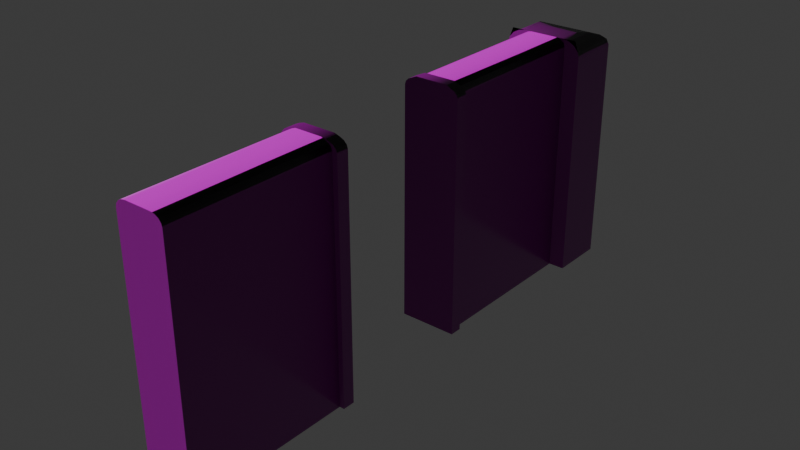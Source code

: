 # Source: stone_gateway.blend  (saved by Blender 4.2.66; exported with 4.5.12 LTS)
import bpy
from mathutils import Matrix  # noqa: F401  (used for matrix-valued properties, if any)

bpy.ops.wm.read_factory_settings(use_empty=True)
scene = bpy.context.scene
scene.name = 'Scene'

# ---- collections
col_collection = bpy.data.collections.new('Collection'); scene.collection.children.link(col_collection)

# ---- images (referenced by path relative to the original .blend; pixels are not part of the script)
import os
ASSET_DIR = os.environ.get("B2B_ASSET_DIR", "")  # directory of the original .blend (textures are referenced by path, not embedded)
HERE = os.path.dirname(os.path.abspath(__file__))  # packed textures are extracted next to this script under _unpacked/

def load_image(name, relpath, width, height, colorspace="sRGB"):
    """Load a texture the original file referenced (path relative to the .blend, or extracted next to this script)."""
    p = next((c for c in (os.path.join(HERE, relpath), os.path.join(ASSET_DIR, relpath)) if relpath and os.path.exists(c)), "")
    if p:
        img = bpy.data.images.load(p, check_existing=True)
        img.name = name
    else:  # same state as the original file: an image datablock whose file is absent (Cycles renders it pink)
        img = bpy.data.images.new(name, width, height)
        img.source = "FILE"
        img.filepath = "//" + (relpath or name)
    img.colorspace_settings.name = colorspace
    return img
img_broken_wall_diff_1k_jpg = load_image('broken_wall_diff_1k.jpg', 'broken_wall_diff_1k.jpg', 1024, 1024, 'sRGB')
img_broken_wall_rough_1k_jpg = load_image('broken_wall_rough_1k.jpg', 'broken_wall_rough_1k.jpg', 1024, 1024, 'Non-Color')
img_broken_wall_nor_gl_1k_jpg = load_image('broken_wall_nor_gl_1k.jpg', 'broken_wall_nor_gl_1k.jpg', 1024, 1024, 'Non-Color')

# ---- materials (node trees are filled in below, after node groups)
mat_material_001 = bpy.data.materials.new('Material.001')

# ---- node groups
ng_smooth_by_angle = bpy.data.node_groups.new('Smooth by Angle', 'GeometryNodeTree')
_s = ng_smooth_by_angle.interface.new_socket(name='Mesh', in_out='OUTPUT', socket_type='NodeSocketGeometry')
_s = ng_smooth_by_angle.interface.new_socket(name='Mesh', in_out='INPUT', socket_type='NodeSocketGeometry')
_s = ng_smooth_by_angle.interface.new_socket(name='Angle', in_out='INPUT', socket_type='NodeSocketFloat')
_s.subtype = 'ANGLE'
_s.default_value = 0.5236
_s.min_value = 0.0
_s.max_value = 3.142
_s.description = 'Maximum face angle for smooth edges'
_s = ng_smooth_by_angle.interface.new_socket(name='Ignore Sharpness', in_out='INPUT', socket_type='NodeSocketBool')
_s.force_non_field = True
ng_smooth_by_angle.description = 'Set the sharpness of mesh edges based on the angle between the neighboring faces'
ng_smooth_by_angle.is_modifier = True
_N = ng_smooth_by_angle.nodes; _L = ng_smooth_by_angle.links
n0 = _N.new('GeometryNodeSetShadeSmooth'); n0.name = 'Set Shade Smooth'; n0.location = (120, -80)
n0.domain = 'EDGE'
n1 = _N.new('GeometryNodeSetShadeSmooth'); n1.name = 'Set Shade Smooth.001'; n1.location = (300, -80)
n2 = _N.new('NodeGroupOutput'); n2.name = 'Group Output'; n2.location = (480, -80)
n3 = _N.new('GeometryNodeInputMeshEdgeAngle'); n3.name = 'Edge Angle'; n3.location = (-440, -240)
n4 = _N.new('NodeGroupInput'); n4.name = 'Group Input'; n4.location = (-80, -80)
n5 = _N.new('GeometryNodeInputEdgeSmooth'); n5.name = 'Is Edge Smooth'; n5.location = (-260, -120)
n6 = _N.new('GeometryNodeInputShadeSmooth'); n6.name = 'Is Shade Smooth'; n6.location = (-440, -397)
n7 = _N.new('FunctionNodeCompare'); n7.name = 'Compare'; n7.location = (-260, -260)
n7.operation = 'LESS_EQUAL'
n7.inputs[6].default_value = (0.0, 0.0, 0.0, 0.0)
n7.inputs[7].default_value = (0.0, 0.0, 0.0, 0.0)
n8 = _N.new('FunctionNodeBooleanMath'); n8.name = 'Boolean Math.001'; n8.location = (-80, -260)
n9 = _N.new('NodeGroupInput'); n9.name = 'Group Input.001'; n9.location = (-440, -329)
n10 = _N.new('NodeGroupInput'); n10.name = 'Group Input.002'; n10.location = (-259, -189)
n11 = _N.new('FunctionNodeBooleanMath'); n11.name = 'Boolean Math'; n11.location = (-80, -149)
n11.operation = 'OR'
n12 = _N.new('FunctionNodeBooleanMath'); n12.name = 'Boolean Math.002'; n12.location = (-260, -380)
n12.operation = 'OR'
n13 = _N.new('NodeGroupInput'); n13.name = 'Group Input.003'; n13.location = (-440, -460)
_L.new(n3.outputs[0], n7.inputs[0])
_L.new(n1.outputs[0], n2.inputs[0])
_L.new(n9.outputs[1], n7.inputs[1])
_L.new(n7.outputs[0], n8.inputs[0])
_L.new(n4.outputs[0], n0.inputs[0])
_L.new(n0.outputs[0], n1.inputs[0])
_L.new(n8.outputs[0], n0.inputs[2])
_L.new(n10.outputs[2], n11.inputs[1])
_L.new(n5.outputs[0], n11.inputs[0])
_L.new(n11.outputs[0], n0.inputs[1])
_L.new(n13.outputs[2], n12.inputs[1])
_L.new(n6.outputs[0], n12.inputs[0])
_L.new(n12.outputs[0], n8.inputs[1])
n2.is_active_output = True

# ---- material node trees
mat_material_001.use_nodes = True; mat_material_001.node_tree.nodes.clear()
_N = mat_material_001.node_tree.nodes; _L = mat_material_001.node_tree.links
n0 = _N.new('ShaderNodeBsdfPrincipled'); n0.name = 'Principled BSDF'; n0.location = (10, 300)
n1 = _N.new('ShaderNodeOutputMaterial'); n1.name = 'Material Output'; n1.location = (300, 300)
n2 = _N.new('ShaderNodeTexImage'); n2.name = 'Image Texture'; n2.location = (88, -40)
n2.label = 'Base Color'
n2.image = img_broken_wall_diff_1k_jpg
n3 = _N.new('ShaderNodeTexImage'); n3.name = 'Image Texture.001'; n3.location = (88, -320)
n3.label = 'Roughness'
n3.image = img_broken_wall_rough_1k_jpg
n4 = _N.new('ShaderNodeTexImage'); n4.name = 'Image Texture.002'; n4.location = (88, -600)
n4.label = 'Normal'
n4.image = img_broken_wall_nor_gl_1k_jpg
n5 = _N.new('ShaderNodeNormalMap'); n5.name = 'Normal Map'; n5.location = (-240, -60)
n5.inputs[0].default_value = 10.0
n6 = _N.new('ShaderNodeMapping'); n6.name = 'Mapping'; n6.location = (230, -40)
n7 = _N.new('NodeReroute'); n7.name = 'Reroute'; n7.location = (38, -495)
n7.width = 16
n7.socket_idname = 'NodeSocketVector'
n8 = _N.new('ShaderNodeTexCoord'); n8.name = 'Texture Coordinate'; n8.location = (30, -40)
n9 = _N.new('NodeFrame'); n9.name = 'Frame'; n9.location = (-1270, 340)
n9.label = 'Mapping'
n9.width = 400
n10 = _N.new('NodeFrame'); n10.name = 'Frame.001'; n10.location = (-628, 540)
n10.label = 'Textures'
n10.width = 358
n2.parent = n10
n3.parent = n10
n4.parent = n10
n6.parent = n9
n7.parent = n10
n8.parent = n9
_L.new(n0.outputs[0], n1.inputs[0])
_L.new(n2.outputs[0], n0.inputs[0])
_L.new(n3.outputs[0], n0.inputs[2])
_L.new(n4.outputs[0], n5.inputs[1])
_L.new(n5.outputs[0], n0.inputs[5])
_L.new(n7.outputs[0], n2.inputs[0])
_L.new(n7.outputs[0], n3.inputs[0])
_L.new(n7.outputs[0], n4.inputs[0])
_L.new(n6.outputs[0], n7.inputs[0])
_L.new(n8.outputs[2], n6.inputs[0])
n1.is_active_output = True

# ---- world
world_world = bpy.data.worlds.new('World'); scene.world = world_world
world_world.use_nodes = True; world_world.node_tree.nodes.clear()
_N = world_world.node_tree.nodes; _L = world_world.node_tree.links
n0 = _N.new('ShaderNodeOutputWorld'); n0.name = 'World Output'; n0.location = (300, 300)
n1 = _N.new('ShaderNodeBackground'); n1.name = 'Background'; n1.location = (10, 300)
n1.inputs[0].default_value = (0.05088, 0.05088, 0.05088, 1.0)
_L.new(n1.outputs[0], n0.inputs[0])
n0.is_active_output = True
world_world.color = (0.05088, 0.05088, 0.05088)
world_world.sun_shadow_jitter_overblur = 0.0

# ---- meshes
me_plane = bpy.data.meshes.new('Plane')
me_plane.from_pydata([(1.0, -1.0, 5.96e-10), (1.0, 1.0, 0.0), (1.0, -1.0, 0.32), (1.0, 1.0, 0.32), (1.0, 1.0, -0.105), (1.0, 1.0, 0.425), (1.0, 1.229, -0.105), (1.0, 1.229, 0.425), (-1.0, -1.0, 0.07249), (-0.9275, -1.0, 0.0), (-0.9945, -1.0, 0.04475), (-0.9788, -1.0, 0.02123), (-0.9552, -1.0, 0.005518), (-0.9275, 1.0, 0.0), (-1.0, 1.0, 0.07249), (-1.0, 1.0, -0.07249), (-0.9552, 1.0, 0.005518), (-0.9788, 1.0, 0.02123), (-0.9945, 1.0, 0.04475), (-1.0, 1.0, 0.2475), (-0.9275, 1.0, 0.32), (-1.0, 1.0, 0.3925), (-0.9945, 1.0, 0.2752), (-0.9788, 1.0, 0.2988), (-0.9552, 1.0, 0.3145), (-0.9275, -1.0, 0.32), (-1.0, -1.0, 0.2475), (-0.9552, -1.0, 0.3145), (-0.9788, -1.0, 0.2988), (-0.9945, -1.0, 0.2752), (-1.0, 1.0, 0.02414), (-0.8709, 1.0, -0.105), (-1.0, 1.0, -0.07254), (-0.9902, 1.0, -0.02528), (-0.9622, 1.0, -0.06717), (-0.9203, 1.0, -0.09516), (-0.8709, 1.0, 0.425), (-1.0, 1.0, 0.2959), (-1.0, 1.0, 0.3925), (-0.9203, 1.0, 0.4152), (-0.9622, 1.0, 0.3872), (-0.9902, 1.0, 0.3453), (-1.0, 1.1, 0.02414), (-0.8709, 1.229, -0.105), (-0.9902, 1.15, -0.02528), (-0.9622, 1.192, -0.06717), (-0.9203, 1.22, -0.09516), (-1.0, 1.1, 0.2959), (-0.8709, 1.229, 0.425), (-0.9902, 1.15, 0.3453), (-0.9622, 1.192, 0.3872), (-0.9203, 1.22, 0.4152), (1.001, -0.3337, -0.001253), (0.9987, 0.3337, 0.001253), (1.001, -0.3337, 0.3213), (0.9987, 0.3337, 0.3187), (-0.9273, 0.334, 0.002601), (-0.9277, -0.3339, -0.001999), (-0.9559, -0.3339, 0.003928), (-0.9541, 0.334, 0.008233), (-0.98, -0.3339, 0.02002), (-0.9767, 0.334, 0.02331), (-0.9961, -0.3339, 0.04409), (-0.9918, 0.334, 0.04588), (-1.009, -0.3341, 0.0716), (-1.009, 0.3341, 0.0716), (-1.009, 0.3341, 0.2484), (-1.009, -0.3341, 0.2484), (-0.9961, -0.3339, 0.2759), (-0.9918, 0.334, 0.2741), (-0.98, -0.3339, 0.3), (-0.9767, 0.334, 0.2967), (-0.9559, -0.3339, 0.3161), (-0.9541, 0.334, 0.3118), (-0.9277, -0.3339, 0.322), (-0.9273, 0.334, 0.3174), (-1.009, 0.3341, 0.05392), (-1.009, 0.3341, 0.2661), (-0.9541, 0.334, 0.3421), (-0.9273, 0.334, 0.3489), (-0.9767, 0.334, 0.324), (-0.9918, 0.334, 0.2969), (-0.9918, 0.334, 0.02305), (-0.9767, 0.334, -0.004027), (-0.9541, 0.334, -0.02212), (-0.9273, 0.334, -0.02888), (0.9987, 0.3337, 0.3505), (0.9987, 0.3337, -0.0305), (-1.009, -0.3341, 0.05392), (-1.009, -0.3341, 0.2661), (-0.9559, -0.3339, 0.3473), (-0.9277, -0.3339, 0.3544), (-0.98, -0.3339, 0.328), (-0.9961, -0.3339, 0.2991), (-0.9961, -0.3339, 0.02091), (-0.98, -0.3339, -0.007981), (-0.9559, -0.3339, -0.02729), (-0.9277, -0.3339, -0.0344), (1.001, -0.3337, 0.3535), (1.001, -0.3337, -0.0335), (-1.009, -0.2841, 0.05392), (-1.009, -0.2841, 0.2661), (-0.9559, -0.2839, 0.3473), (-0.9277, -0.2839, 0.3544), (-0.98, -0.2839, 0.328), (-0.9961, -0.2839, 0.2991), (-0.9961, -0.2839, 0.02091), (-0.98, -0.2839, -0.007981), (-0.9559, -0.2839, -0.02729), (-0.9277, -0.2839, -0.0344), (1.001, -0.2837, 0.3535), (1.001, -0.2837, -0.0335), (-1.009, 0.2841, 0.05392), (-1.009, 0.2841, 0.2661), (-0.9542, 0.284, 0.3421), (-0.9273, 0.284, 0.3489), (-0.9767, 0.284, 0.324), (-0.9918, 0.284, 0.2969), (-0.9918, 0.284, 0.02305), (-0.9767, 0.284, -0.004027), (-0.9542, 0.284, -0.02212), (-0.9273, 0.284, -0.02888), (0.9987, 0.2837, 0.3505), (0.9987, 0.2837, -0.0305)], [], [(8, 10, 11, 12, 9, 0, 2, 25, 27, 28, 29, 26), (6, 43, 48, 7), (53, 1, 3, 55), (56, 13, 1, 53), (75, 55, 3, 20), (30, 37, 47, 42), (21, 20, 3, 5, 36, 38), (1, 13, 15, 32, 31, 4), (3, 1, 4, 5), (5, 4, 6, 7), (15, 14, 19, 21, 38, 37, 30, 32), (36, 5, 7, 48), (13, 16, 15), (16, 17, 15), (17, 18, 15), (18, 14, 15), (19, 22, 21), (22, 23, 21), (23, 24, 21), (24, 20, 21), (57, 9, 12, 58), (58, 12, 11, 60), (60, 11, 10, 62), (62, 10, 8, 64), (67, 26, 29, 68), (68, 29, 28, 70), (70, 28, 27, 72), (72, 27, 25, 74), (64, 8, 26, 67), (30, 33, 32), (33, 34, 32), (34, 35, 32), (35, 31, 32), (36, 39, 38), (39, 40, 38), (40, 41, 38), (41, 37, 38), (48, 43, 46, 51), (51, 46, 45, 50), (50, 45, 44, 49), (49, 44, 42, 47), (47, 37, 41, 49), (49, 41, 40, 50), (50, 40, 39, 51), (51, 39, 36, 48), (30, 42, 44, 33), (33, 44, 45, 34), (34, 45, 46, 35), (35, 46, 43, 31), (4, 31, 43, 6), (14, 65, 66, 19), (24, 73, 75, 20), (23, 71, 73, 24), (22, 69, 71, 23), (19, 66, 69, 22), (18, 63, 65, 14), (17, 61, 63, 18), (16, 59, 61, 17), (13, 56, 59, 16), (25, 2, 54, 74), (9, 57, 52, 0), (68, 70, 92, 93), (0, 52, 54, 2), (61, 59, 84, 83), (81, 77, 113, 117), (56, 53, 87, 85), (73, 71, 80, 78), (69, 66, 77, 81), (63, 61, 83, 82), (55, 75, 79, 86), (75, 73, 78, 79), (59, 56, 85, 84), (53, 55, 86, 87), (71, 69, 81, 80), (65, 63, 82, 76), (66, 65, 76, 77), (92, 90, 102, 104), (62, 64, 88, 94), (74, 54, 98, 91), (64, 67, 89, 88), (58, 60, 95, 96), (54, 52, 99, 98), (70, 72, 90, 92), (67, 68, 93, 89), (60, 62, 94, 95), (52, 57, 97, 99), (72, 74, 91, 90), (57, 58, 96, 97), (101, 105, 104, 102, 103, 110, 111, 109, 108, 107, 106, 100), (91, 98, 110, 103), (95, 94, 106, 107), (93, 92, 104, 105), (99, 97, 109, 111), (88, 89, 101, 100), (96, 95, 107, 108), (89, 93, 105, 101), (98, 99, 111, 110), (90, 91, 103, 102), (97, 96, 108, 109), (94, 88, 100, 106), (113, 112, 118, 119, 120, 121, 123, 122, 115, 114, 116, 117), (87, 86, 122, 123), (79, 78, 114, 115), (84, 85, 121, 120), (76, 82, 118, 112), (78, 80, 116, 114), (86, 79, 115, 122), (82, 83, 119, 118), (80, 81, 117, 116), (85, 87, 123, 121), (77, 76, 112, 113), (83, 84, 120, 119)])
me_plane.polygons.foreach_set('use_smooth', [True] * 112)
_uv = me_plane.uv_layers.new(name='UVMap')
_uv.uv.foreach_set('vector', [0.5641, 1.265e-08, 0.5711, 0.001386, 0.577, 0.005332, 0.581, 0.01124, 0.5824, 0.01821, 0.5824, 0.5023, 0.502, 0.5023, 0.502, 0.01821, 0.5034, 0.01124, 0.5073, 0.005332, 0.5132, 0.001386, 0.5202, 9.336e-09, 0.1673, 0.988, 0.1673, 0.5182, 0.3004, 0.5182, 0.3004, 0.988, 0.6403, 0.8382, 0.64, 0.6709, 0.7203, 0.6709, 0.72, 0.8382, 6.747e-05, 0.5086, 0.1673, 0.5085, 0.1673, 0.9897, 3.488e-09, 0.9894, 0.3347, 0.4812, 0.3347, 0.0003247, 0.502, -3.496e-09, 0.502, 0.4812, 0.894, 0.09117, 0.894, 0.02293, 0.9191, 0.02293, 0.9191, 0.09117, 0.6764, 0.5022, 0.6575, 0.4847, 0.64, 0.0009551, 0.6663, 3.954e-08, 0.6833, 0.4695, 0.6764, 0.5022, 0.5824, 0.9935, 0.5999, 0.5097, 0.6187, 0.4922, 0.6188, 0.4922, 0.6257, 0.5249, 0.6087, 0.9944, 0.894, 0.5487, 0.894, 0.5574, 0.894, 0.5603, 0.894, 0.5458, 0.8561, 0.8395, 0.8561, 0.9726, 0.7985, 0.9726, 0.7985, 0.8395, 0.894, 0.5603, 0.894, 0.5603, 0.894, 0.5603, 0.894, 0.5603, 0.894, 0.5603, 0.894, 0.5603, 0.894, 0.5603, 0.894, 0.5603, 0.502, 0.9693, 0.502, 0.5023, 0.5596, 0.5023, 0.5596, 0.9693, 0.5999, 0.5097, 0.5988, 0.5027, 0.6187, 0.4922, 0.5988, 0.5027, 0.595, 0.4967, 0.6187, 0.4922, 0.595, 0.4967, 0.5893, 0.4925, 0.6187, 0.4922, 0.5893, 0.4925, 0.5824, 0.4909, 0.6187, 0.4922, 0.64, 0.5036, 0.6469, 0.5019, 0.6764, 0.5022, 0.6469, 0.5019, 0.6526, 0.4978, 0.6764, 0.5022, 0.6526, 0.4978, 0.6564, 0.4917, 0.6764, 0.5022, 0.6564, 0.4917, 0.6575, 0.4847, 0.6764, 0.5022, 0.3347, 0.01365, 0.1674, 0.01365, 0.1674, 0.006574, 0.3347, 0.006451, 0.3347, 0.006451, 0.1674, 0.006574, 0.1674, 0.0002727, 0.3347, -1.749e-08, 0.7985, 0.6721, 0.7988, 0.505, 0.8047, 0.5048, 0.8046, 0.672, 0.8046, 0.672, 0.8047, 0.5048, 0.8117, 0.5048, 0.8115, 0.6718, 0.8559, 0.6718, 0.8556, 0.5048, 0.8626, 0.5048, 0.8628, 0.672, 0.8628, 0.672, 0.8626, 0.5048, 0.8685, 0.505, 0.8688, 0.6721, 0.1673, 0.4952, 5.336e-05, 0.4949, 5.747e-05, 0.4886, 0.1673, 0.4887, 0.1673, 0.4887, 5.747e-05, 0.4886, 5.832e-05, 0.4815, 0.1673, 0.4815, 0.8115, 0.6718, 0.8117, 0.5048, 0.8556, 0.5048, 0.8559, 0.6718, 0.9074, 0.5098, 0.9026, 0.5215, 0.894, 0.5299, 0.9026, 0.5215, 0.9026, 0.5341, 0.894, 0.5299, 0.9026, 0.5341, 0.9074, 0.5458, 0.894, 0.5299, 0.6237, 0.5124, 0.6257, 0.5249, 0.6188, 0.4922, 0.6833, 0.4695, 0.6813, 0.482, 0.6764, 0.5022, 0.9074, 0.4737, 0.9026, 0.4854, 0.894, 0.4896, 0.9026, 0.4854, 0.9026, 0.4981, 0.894, 0.4896, 0.9026, 0.4981, 0.9074, 0.5098, 0.894, 0.4896, 0.3004, 0.5182, 0.1673, 0.5182, 0.1698, 0.5058, 0.298, 0.5058, 0.298, 0.5058, 0.1698, 0.5058, 0.1768, 0.4952, 0.2909, 0.4952, 0.9424, 0.0, 0.9424, 0.1141, 0.9316, 0.1036, 0.9316, 0.01052, 0.9316, 0.01052, 0.9316, 0.1036, 0.9191, 0.09117, 0.9191, 0.02293, 0.9191, 0.02293, 0.894, 0.02293, 0.894, 0.01052, 0.9316, 0.01052, 0.9316, 0.01052, 0.894, 0.01052, 0.8943, 0.0, 0.9424, 0.0, 0.5501, 0.9931, 0.502, 0.9931, 0.502, 0.9819, 0.5571, 0.9819, 0.5571, 0.9819, 0.502, 0.9819, 0.502, 0.9693, 0.5596, 0.9693, 0.894, 0.09117, 0.9191, 0.09117, 0.9316, 0.1036, 0.894, 0.1036, 0.894, 0.1036, 0.9316, 0.1036, 0.9424, 0.1141, 0.8943, 0.1141, 0.5824, 5.327e-06, 0.6305, -1.09e-08, 0.6375, 0.01122, 0.5824, 0.01123, 0.5824, 0.01123, 0.6375, 0.01122, 0.64, 0.02383, 0.5824, 0.02384, 0.5824, 0.4909, 0.5824, 0.02384, 0.64, 0.02383, 0.64, 0.4909, 0.8114, 0.8393, 0.8112, 0.6721, 0.8556, 0.6721, 0.8553, 0.8393, 0.502, 0.4882, 0.3347, 0.488, 0.3347, 0.4812, 0.502, 0.4812, 0.502, 0.4945, 0.3347, 0.4941, 0.3347, 0.488, 0.502, 0.4882, 0.8623, 0.8394, 0.862, 0.6723, 0.8677, 0.6724, 0.8682, 0.8395, 0.8553, 0.8393, 0.8556, 0.6721, 0.862, 0.6723, 0.8623, 0.8394, 0.8044, 0.8394, 0.8047, 0.6723, 0.8112, 0.6721, 0.8114, 0.8393, 0.7985, 0.8395, 0.799, 0.6724, 0.8047, 0.6723, 0.8044, 0.8394, 0.1673, 0.5015, 7.337e-05, 0.5017, 6.869e-05, 0.4957, 0.1673, 0.4952, 0.1673, 0.5085, 6.747e-05, 0.5086, 7.337e-05, 0.5017, 0.1673, 0.5015, 5.832e-05, 0.4815, -1.081e-09, 0.0003449, 0.1673, -2.961e-09, 0.1673, 0.4815, 0.1674, 0.01365, 0.3347, 0.01365, 0.3347, 0.4952, 0.1673, 0.4948, 0.7538, 0.502, 0.7597, 0.4977, 0.7667, 0.4975, 0.7596, 0.5018, 0.6403, 0.6709, 0.64, 0.5036, 0.721, 0.5036, 0.7207, 0.6709, 0.8112, 0.008549, 0.8076, 0.01434, 0.8, 0.01461, 0.8043, 0.008789, 0.9066, 0.3981, 0.9065, 0.4059, 0.894, 0.4059, 0.8941, 0.3981, 0.8064, 0.02114, 0.823, 0.5045, 0.815, 0.5048, 0.7985, 0.02142, 0.7888, 0.0138, 0.785, 0.008129, 0.7919, 0.008129, 0.7964, 0.0138, 0.7793, 0.004343, 0.7729, 1.524e-09, 0.7773, 1.189e-09, 0.7851, 0.004343, 0.8167, 0.004566, 0.8112, 0.008549, 0.8043, 0.008789, 0.811, 0.004767, 0.7905, 0.5042, 0.7902, 0.02054, 0.7981, 0.02054, 0.7985, 0.5042, 0.7902, 0.02054, 0.7888, 0.0138, 0.7964, 0.0138, 0.7981, 0.02054, 0.8076, 0.01434, 0.8064, 0.02114, 0.7985, 0.02142, 0.8, 0.01461, 0.894, 0.5699, 0.894, 0.5612, 0.894, 0.5603, 0.894, 0.5708, 0.785, 0.008129, 0.7793, 0.004343, 0.7851, 0.004343, 0.7919, 0.008129, 0.823, 2.033e-08, 0.8167, 0.004566, 0.811, 0.004767, 0.8186, 0.0001555, 0.894, 0.5708, 0.894, 0.5708, 0.894, 0.5708, 0.894, 0.5708, 0.8688, 0.4953, 0.8688, 0.4887, 0.8814, 0.4888, 0.8814, 0.4953, 0.7278, 0.00345, 0.721, 3.241e-08, 0.7254, 0.0001218, 0.7336, 0.00361, 0.7647, 0.4844, 0.747, 0.0002933, 0.7551, -1.701e-08, 0.7729, 0.4841, 0.894, 0.5708, 0.894, 0.5708, 0.894, 0.5708, 0.894, 0.5708, 0.7376, 0.01381, 0.7337, 0.007655, 0.7407, 0.007848, 0.7454, 0.01402, 0.894, 0.5716, 0.894, 0.5805, 0.894, 0.5814, 0.894, 0.5708, 0.7597, 0.4977, 0.7635, 0.4915, 0.7713, 0.4912, 0.7667, 0.4975, 0.747, 0.5055, 0.7538, 0.502, 0.7596, 0.5018, 0.7515, 0.5053, 0.7337, 0.007655, 0.7278, 0.00345, 0.7336, 0.00361, 0.7407, 0.007848, 0.7254, 0.5052, 0.7389, 0.02093, 0.747, 0.02115, 0.7335, 0.5054, 0.7635, 0.4915, 0.7647, 0.4844, 0.7729, 0.4841, 0.7713, 0.4912, 0.7389, 0.02093, 0.7376, 0.01381, 0.7454, 0.01402, 0.747, 0.02115, 0.3759, 0.4952, 0.3842, 0.4984, 0.3914, 0.5025, 0.3963, 0.5085, 0.3981, 0.5156, 0.3978, 1.0, 0.3007, 1.0, 0.3004, 0.5156, 0.3022, 0.5085, 0.3071, 0.5025, 0.3143, 0.4984, 0.3226, 0.4952, 0.8688, 0.4815, 0.8688, 8.338e-09, 0.8814, 8.621e-06, 0.8814, 0.4815, 0.8943, 0.3913, 0.8941, 0.3841, 0.9067, 0.3841, 0.9068, 0.3913, 0.8941, 0.3142, 0.8943, 0.307, 0.9068, 0.307, 0.9067, 0.3142, 0.8688, 0.9906, 0.8688, 0.5091, 0.8814, 0.5091, 0.8814, 0.9906, 0.894, 0.3758, 0.894, 0.3225, 0.9065, 0.3225, 0.9065, 0.3758, 0.8688, 0.5018, 0.8688, 0.4953, 0.8814, 0.4953, 0.8814, 0.5018, 0.894, 0.3225, 0.8941, 0.3142, 0.9067, 0.3142, 0.9065, 0.3225, 0.9065, 0.1141, 0.9065, 0.2113, 0.894, 0.2113, 0.894, 0.1141, 0.8688, 0.4887, 0.8688, 0.4815, 0.8814, 0.4815, 0.8814, 0.4888, 0.8688, 0.5091, 0.8688, 0.5018, 0.8814, 0.5018, 0.8814, 0.5091, 0.8941, 0.3841, 0.894, 0.3758, 0.9065, 0.3758, 0.9067, 0.3841, 0.4725, 0.9994, 0.4193, 0.9994, 0.4115, 0.995, 0.4047, 0.9913, 0.4002, 0.9856, 0.3985, 0.9788, 0.3981, 0.4952, 0.4937, 0.4952, 0.4933, 0.9788, 0.4916, 0.9856, 0.4871, 0.9913, 0.4803, 0.995, 0.894, 0.307, 0.894, 0.2113, 0.9065, 0.2113, 0.9065, 0.307, 0.8939, 0.4808, 0.894, 0.4877, 0.8814, 0.4877, 0.8814, 0.4808, 0.894, 0.5, 0.8939, 0.5069, 0.8814, 0.5069, 0.8814, 0.5, 0.9065, 0.4592, 0.9066, 0.4669, 0.8941, 0.4669, 0.894, 0.4592, 0.894, 0.4877, 0.8939, 0.4939, 0.8814, 0.4939, 0.8814, 0.4877, 0.8939, -1.523e-08, 0.8939, 0.4808, 0.8814, 0.4808, 0.8814, 5.872e-06, 0.9066, 0.4669, 0.9068, 0.4737, 0.8942, 0.4737, 0.8941, 0.4669, 0.9068, 0.3913, 0.9066, 0.3981, 0.8941, 0.3981, 0.8942, 0.3913, 0.8939, 0.5069, 0.8939, 0.9877, 0.8814, 0.9877, 0.8814, 0.5069, 0.9065, 0.4059, 0.9065, 0.4592, 0.894, 0.4592, 0.894, 0.4059, 0.8939, 0.4939, 0.894, 0.5, 0.8814, 0.5, 0.8814, 0.4939])
me_plane.materials.append(mat_material_001)
me_plane.update()

# ---- objects
ob_plane = bpy.data.objects.new('Plane', me_plane)

# ---- transforms, parenting, visibility, modifiers, constraints
ob_plane.location = (0.0, 0.0, 1.0)
ob_plane.rotation_euler = (-0.0, 1.571, 0.0)
ob_plane.scale = (1.0, 2.0, 1.25)
_m = ob_plane.modifiers.new('Smooth by Angle', 'NODES')
_m.node_group = ng_smooth_by_angle
_m.use_pin_to_last = True
_m.show_group_selector = False

# ---- collection membership
col_collection.objects.link(ob_plane)

# ---- scene / render settings (as saved in the file)
scene.frame_start = 1; scene.frame_end = 250; scene.frame_set(1)
scene.render.engine = 'BLENDER_EEVEE_NEXT'
bpy.context.view_layer.update()

# ---- added for rendering (the .blend has no active camera and no usable light): camera, sun
cam_auto = bpy.data.cameras.new('AutoCamera')
cam_auto.lens = 50.0
cam_auto.sensor_width = 36.0
cam_auto.clip_end = 1000.0
ob_auto_camera = bpy.data.objects.new('AutoCamera', cam_auto)
scene.collection.objects.link(ob_auto_camera)
ob_auto_camera.location = (4.76666, -5.25058, 4.65725)
ob_auto_camera.rotation_euler = (1.09748, -7.21219e-08, 0.694738)
scene.camera = ob_auto_camera
light_auto_sun = bpy.data.lights.new('AutoSun', 'SUN')
light_auto_sun.energy = 3.0
light_auto_sun.angle = 0.0523599
ob_auto_sun = bpy.data.objects.new('AutoSun', light_auto_sun)
scene.collection.objects.link(ob_auto_sun)
ob_auto_sun.rotation_euler = (0.872665, 0.174533, 0.523599)
bpy.context.view_layer.update()
